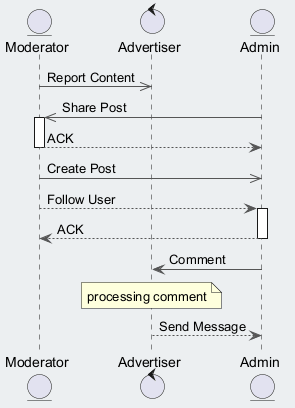

The diagram above was rendered by PlantUML. Its source (embedded in the PNG):
@startuml
skinparam backgroundColor #ECEFF1
skinparam classBackgroundColor #FFFFFF
skinparam classBorderColor #455A64
skinparam ArrowColor #555555
entity "Moderator" as M
control "Advertiser" as A
entity "Admin" as A2
M ->> A : Report Content
A2 ->> M : Share Post
activate M
M --> A2 : ACK
deactivate M
M ->> A2 : Create Post
M --> A2 : Follow User
activate A2
A2 --> M : ACK
deactivate A2
A2 -> A : Comment
note over A : processing comment
A --> A2 : Send Message
@enduml